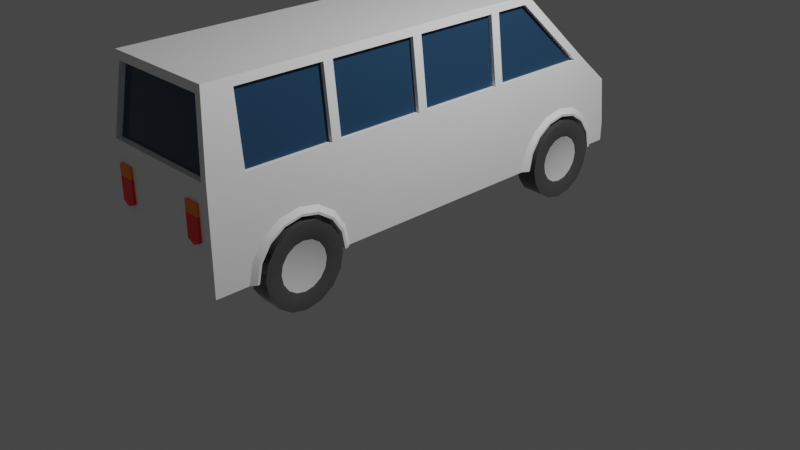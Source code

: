 # Source: coach.blend  (saved by Blender 2.92.15; exported with 4.5.12 LTS)
import bpy
from mathutils import Matrix  # noqa: F401  (used for matrix-valued properties, if any)

bpy.ops.wm.read_factory_settings(use_empty=True)
scene = bpy.context.scene
scene.name = 'Scene'

# ---- collections
col_collection = bpy.data.collections.new('Collection'); scene.collection.children.link(col_collection)

# ---- materials (node trees are filled in below, after node groups)
mat_body = bpy.data.materials.new('body')
mat_body.alpha_threshold = 0.0
mat_body.use_transparent_shadow = False
mat_body.diffuse_color = (0.8816, 0.6446, 0.0328, 1.0)
mat_body.roughness = 0.5
mat_body.line_color = (0.0, 0.0, 0.0, 1.0)
mat_windows = bpy.data.materials.new('windows')
mat_windows.alpha_threshold = 0.0
mat_windows.use_transparent_shadow = False
mat_windows.diffuse_color = (0.2794, 0.5638, 0.8, 1.0)
mat_windows.roughness = 0.5
mat_windows.line_color = (0.0, 0.0, 0.0, 1.0)
mat_lights = bpy.data.materials.new('lights')
mat_lights.alpha_threshold = 0.0
mat_lights.use_transparent_shadow = False
mat_lights.diffuse_color = (0.8, 0.7893, 0.6369, 1.0)
mat_lights.roughness = 0.5
mat_lights.line_color = (0.0, 0.0, 0.0, 1.0)
mat_metal = bpy.data.materials.new('metal')
mat_metal.alpha_threshold = 0.0
mat_metal.use_transparent_shadow = False
mat_metal.diffuse_color = (0.448, 0.448, 0.448, 1.0)
mat_metal.roughness = 0.5
mat_metal.line_color = (0.0, 0.0, 0.0, 1.0)
mat_tires = bpy.data.materials.new('tires')
mat_tires.alpha_threshold = 0.0
mat_tires.use_transparent_shadow = False
mat_tires.diffuse_color = (0.02539, 0.02539, 0.02539, 1.0)
mat_tires.roughness = 0.5
mat_tires.line_color = (0.0, 0.0, 0.0, 1.0)
mat_lights_red = bpy.data.materials.new('lights.red')
mat_lights_red.alpha_threshold = 0.0
mat_lights_red.use_transparent_shadow = False
mat_lights_red.diffuse_color = (1.0, 0.007145, 0.01083, 1.0)
mat_lights_red.roughness = 0.5
mat_lights_red.line_color = (0.0, 0.0, 0.0, 1.0)
mat_carmaterial_orange = bpy.data.materials.new('carmaterial_orange')
mat_carmaterial_orange.alpha_threshold = 0.0
mat_carmaterial_orange.use_transparent_shadow = False
mat_carmaterial_orange.diffuse_color = (0.7913, 0.2086, 0.016, 1.0)
mat_carmaterial_orange.roughness = 0.5
mat_carmaterial_orange.line_color = (0.0, 0.0, 0.0, 1.0)
mat_lights_orange = bpy.data.materials.new('lights.orange')
mat_lights_orange.alpha_threshold = 0.0
mat_lights_orange.use_transparent_shadow = False
mat_lights_orange.diffuse_color = (1.0, 0.3094, 0.009105, 1.0)
mat_lights_orange.roughness = 0.5
mat_lights_orange.line_color = (0.0, 0.0, 0.0, 1.0)

# ---- material node trees
mat_body.use_nodes = True; mat_body.node_tree.nodes.clear()
_N = mat_body.node_tree.nodes; _L = mat_body.node_tree.links
n0 = _N.new('ShaderNodeOutputMaterial'); n0.name = 'Material Output'; n0.location = (300, 300)
n1 = _N.new('ShaderNodeBsdfPrincipled'); n1.name = 'Principled BSDF'; n1.location = (10, 300)
n1.distribution = 'GGX'
n1.subsurface_method = 'BURLEY'
n1.inputs[0].default_value = (1.0, 1.0, 1.0, 1.0)
n1.inputs[2].default_value = 0.0
n1.inputs[3].default_value = 1.45
n1.inputs[27].default_value = (0.0, 0.0, 0.0, 1.0)
n1.inputs[28].default_value = 1.0
_L.new(n1.outputs[0], n0.inputs[0])
n0.is_active_output = True
mat_windows.use_nodes = True; mat_windows.node_tree.nodes.clear()
_N = mat_windows.node_tree.nodes; _L = mat_windows.node_tree.links
n0 = _N.new('ShaderNodeOutputMaterial'); n0.name = 'Material Output'; n0.location = (300, 300)
n1 = _N.new('ShaderNodeBsdfPrincipled'); n1.name = 'Principled BSDF'; n1.location = (10, 300)
n1.distribution = 'GGX'
n1.subsurface_method = 'BURLEY'
n1.inputs[0].default_value = (0.01961, 0.05882, 0.1176, 1.0)
n1.inputs[2].default_value = 0.0
n1.inputs[3].default_value = 1.45
n1.inputs[27].default_value = (0.0, 0.0, 0.0, 1.0)
n1.inputs[28].default_value = 1.0
_L.new(n1.outputs[0], n0.inputs[0])
n0.is_active_output = True
mat_lights.use_nodes = True; mat_lights.node_tree.nodes.clear()
_N = mat_lights.node_tree.nodes; _L = mat_lights.node_tree.links
n0 = _N.new('ShaderNodeOutputMaterial'); n0.name = 'Material Output'; n0.location = (300, 300)
n1 = _N.new('ShaderNodeBsdfPrincipled'); n1.name = 'Principled BSDF'; n1.location = (10, 300)
n1.distribution = 'GGX'
n1.subsurface_method = 'BURLEY'
n1.inputs[0].default_value = (1.0, 1.0, 0.9, 1.0)
n1.inputs[2].default_value = 0.0
n1.inputs[3].default_value = 1.45
n1.inputs[27].default_value = (0.0, 0.0, 0.0, 1.0)
n1.inputs[28].default_value = 1.0
_L.new(n1.outputs[0], n0.inputs[0])
n0.is_active_output = True
mat_metal.use_nodes = True; mat_metal.node_tree.nodes.clear()
_N = mat_metal.node_tree.nodes; _L = mat_metal.node_tree.links
n0 = _N.new('ShaderNodeOutputMaterial'); n0.name = 'Material Output'; n0.location = (300, 300)
n1 = _N.new('ShaderNodeBsdfPrincipled'); n1.name = 'Principled BSDF'; n1.location = (10, 300)
n1.distribution = 'GGX'
n1.subsurface_method = 'BURLEY'
n1.inputs[0].default_value = (0.7529, 0.7529, 0.7529, 1.0)
n1.inputs[2].default_value = 0.0
n1.inputs[3].default_value = 1.45
n1.inputs[27].default_value = (0.0, 0.0, 0.0, 1.0)
n1.inputs[28].default_value = 1.0
_L.new(n1.outputs[0], n0.inputs[0])
n0.is_active_output = True
mat_tires.use_nodes = True; mat_tires.node_tree.nodes.clear()
_N = mat_tires.node_tree.nodes; _L = mat_tires.node_tree.links
n0 = _N.new('ShaderNodeOutputMaterial'); n0.name = 'Material Output'; n0.location = (300, 300)
n1 = _N.new('ShaderNodeBsdfPrincipled'); n1.name = 'Principled BSDF'; n1.location = (10, 300)
n1.distribution = 'GGX'
n1.subsurface_method = 'BURLEY'
n1.inputs[0].default_value = (0.07843, 0.07843, 0.07843, 1.0)
n1.inputs[2].default_value = 0.0
n1.inputs[3].default_value = 1.45
n1.inputs[27].default_value = (0.0, 0.0, 0.0, 1.0)
n1.inputs[28].default_value = 1.0
_L.new(n1.outputs[0], n0.inputs[0])
n0.is_active_output = True
mat_lights_red.use_nodes = True; mat_lights_red.node_tree.nodes.clear()
_N = mat_lights_red.node_tree.nodes; _L = mat_lights_red.node_tree.links
n0 = _N.new('ShaderNodeOutputMaterial'); n0.name = 'Material Output'; n0.location = (300, 300)
n1 = _N.new('ShaderNodeBsdfPrincipled'); n1.name = 'Principled BSDF'; n1.location = (10, 300)
n1.distribution = 'GGX'
n1.subsurface_method = 'BURLEY'
n1.inputs[0].default_value = (1.0, 0.007, 0.011, 1.0)
n1.inputs[2].default_value = 0.0
n1.inputs[3].default_value = 1.45
n1.inputs[27].default_value = (0.0, 0.0, 0.0, 1.0)
n1.inputs[28].default_value = 1.0
_L.new(n1.outputs[0], n0.inputs[0])
n0.is_active_output = True
mat_carmaterial_orange.use_nodes = True; mat_carmaterial_orange.node_tree.nodes.clear()
_N = mat_carmaterial_orange.node_tree.nodes; _L = mat_carmaterial_orange.node_tree.links
n0 = _N.new('ShaderNodeOutputMaterial'); n0.name = 'Material Output'; n0.location = (300, 300)
n1 = _N.new('ShaderNodeBsdfPrincipled'); n1.name = 'Principled BSDF'; n1.location = (10, 300)
n1.distribution = 'GGX'
n1.subsurface_method = 'BURLEY'
n1.inputs[0].default_value = (1.0, 0.249, 0.0, 1.0)
n1.inputs[2].default_value = 0.0
n1.inputs[3].default_value = 1.45
n1.inputs[27].default_value = (0.0, 0.0, 0.0, 1.0)
n1.inputs[28].default_value = 1.0
_L.new(n1.outputs[0], n0.inputs[0])
n0.is_active_output = True
mat_lights_orange.use_nodes = True; mat_lights_orange.node_tree.nodes.clear()
_N = mat_lights_orange.node_tree.nodes; _L = mat_lights_orange.node_tree.links
n0 = _N.new('ShaderNodeOutputMaterial'); n0.name = 'Material Output'; n0.location = (300, 300)
n1 = _N.new('ShaderNodeBsdfPrincipled'); n1.name = 'Principled BSDF'; n1.location = (10, 300)
n1.distribution = 'GGX'
n1.subsurface_method = 'BURLEY'
n1.inputs[0].default_value = (1.0, 0.263, 0.0, 1.0)
n1.inputs[2].default_value = 0.0
n1.inputs[3].default_value = 1.45
n1.inputs[27].default_value = (0.0, 0.0, 0.0, 1.0)
n1.inputs[28].default_value = 1.0
_L.new(n1.outputs[0], n0.inputs[0])
n0.is_active_output = True

# ---- world
world_world = bpy.data.worlds.new('World'); scene.world = world_world
world_world.use_nodes = True; world_world.node_tree.nodes.clear()
_N = world_world.node_tree.nodes; _L = world_world.node_tree.links
n0 = _N.new('ShaderNodeOutputWorld'); n0.name = 'World Output'; n0.location = (300, 300)
n1 = _N.new('ShaderNodeBackground'); n1.name = 'Background'; n1.location = (10, 300)
n1.inputs[0].default_value = (0.05088, 0.05088, 0.05088, 1.0)
_L.new(n1.outputs[0], n0.inputs[0])
n0.is_active_output = True
world_world.color = (0.05088, 0.05088, 0.05088)
world_world.use_sun_shadow = False
world_world.sun_shadow_jitter_overblur = 0.0

# ---- cameras
cam_camera = bpy.data.cameras.new('Camera')
cam_camera.clip_end = 100.0
cam_camera.ortho_scale = 7.314

# ---- lights
light_light = bpy.data.lights.new('Light', 'POINT')
light_light.transmission_factor = 0.0
light_light.energy = 1000.0
light_light.shadow_soft_size = 0.1
light_light.shadow_maximum_resolution = 0.006
light_light.use_absolute_resolution = True

# ---- meshes
me_cube_001 = bpy.data.meshes.new('Cube.001')
me_cube_001.from_pydata([(-0.9713, 3.61, 1.613), (-0.9713, 3.626, 1.613), (-0.9425, 3.61, 1.596), (-0.9425, 3.628, 1.596), (-0.9306, 3.61, 1.553), (-0.9306, 3.633, 1.553), (-0.9425, 3.61, 1.511), (-0.9425, 3.639, 1.511), (-0.9713, 3.61, 1.493), (-0.9713, 3.641, 1.493), (-1.0, 3.61, 1.511), (-1.0, 3.639, 1.511), (-1.012, 3.61, 1.553), (-1.012, 3.633, 1.553), (-1.0, 3.61, 1.596), (-1.0, 3.628, 1.596), (-0.7929, -2.341, 1.191), (-0.7929, -2.581, 1.351), (-1.109, -4.26, 2.278), (-0.957, -0.5655, 3.5), (-0.957, 1.765, 3.5), (-0.7929, -2.864, 1.408), (-0.7929, -3.147, 1.351), (-1.109, 3.596, 1.783), (-1.109, -0.6522, 2.278), (-1.109, 3.019, 2.278), (-0.957, -4.138, 3.5), (-1.109, 3.693, 1.0), (-1.109, -2.064, 0.9983), (-1.2, 1.862, 0.6667), (-1.2, 1.913, 0.9218), (-1.2, 2.057, 1.138), (-1.2, 2.273, 1.283), (-1.2, 2.528, 1.333), (-1.2, 2.783, 1.283), (-1.2, 2.999, 1.138), (-1.2, 3.143, 0.9218), (-1.2, 3.194, 0.6667), (-1.2, 3.143, 0.4115), (-1.2, 2.999, 0.1953), (-1.2, 2.783, 0.05075), (-1.2, 2.528, 1.227e-07), (-1.2, 2.273, 0.05075), (-1.2, 2.057, 0.1953), (-1.2, 1.913, 0.4115), (-1.2, -2.431, 0.6667), (-1.2, -3.479, 0.4115), (-1.2, -3.335, 0.1953), (-1.2, -3.119, 0.05075), (-1.2, -2.864, 1.227e-07), (-1.2, -2.609, 0.05075), (-1.2, -2.393, 0.1953), (-1.2, -2.249, 0.4115), (-1.2, -2.198, 0.6667), (-1.2, -2.249, 0.9218), (-1.2, -2.393, 1.138), (-1.2, -2.609, 1.283), (-1.2, -2.864, 1.333), (-1.2, -3.119, 1.283), (-1.2, -3.335, 1.138), (-1.2, -3.479, 0.9218), (-1.2, 2.961, 0.6667), (-1.2, 2.928, 0.8325), (-1.2, 2.834, 0.9731), (-1.2, 2.693, 1.067), (-1.2, 2.528, 1.1), (-1.2, 2.362, 1.067), (-1.2, 2.222, 0.9731), (-1.2, 2.128, 0.8325), (-1.2, 2.095, 0.6667), (-0.7929, -3.387, 1.191), (-1.109, 1.663, 0.6667), (-0.7929, -3.547, 0.9502), (-1.109, -1.999, 0.6667), (-1.109, -4.258, 0.6667), (-1.109, 3.693, 0.6667), (-0.7929, -3.604, 0.6667), (-1.165, -3.604, 0.6667), (-1.109, 1.728, 0.9983), (-1.109, 1.916, 1.279), (-1.109, -2.252, 1.279), (-1.109, -3.729, 0.6667), (-1.109, -3.663, 0.9983), (-1.109, -3.476, 1.279), (-1.109, -3.195, 1.467), (-1.109, -2.864, 1.533), (-1.109, -2.533, 1.467), (-1.165, -3.547, 0.9502), (-1.165, -3.387, 1.191), (-1.165, -3.147, 1.351), (-1.165, -2.864, 1.408), (-1.168, -2.085, 0.6667), (-1.168, -2.144, 0.9652), (-1.168, -2.313, 1.218), (-1.168, -2.566, 1.387), (-1.168, -2.864, 1.447), (-1.168, -3.162, 1.387), (-1.168, -3.415, 1.218), (-1.168, -3.583, 0.9652), (-1.168, -3.643, 0.6667), (-1.165, -2.581, 1.351), (-1.165, -2.341, 1.191), (-1.165, -2.18, 0.9502), (-1.165, -2.124, 0.6667), (-0.8377, 2.057, 0.1953), (-1.2, 2.128, 0.5008), (-1.2, 2.222, 0.3603), (-1.2, 2.362, 0.2663), (-1.2, 2.528, 0.2333), (-1.2, 2.693, 0.2663), (-1.2, 2.834, 0.3603), (-1.2, 2.928, 0.5008), (-0.7929, -2.18, 0.9502), (-0.7929, -2.124, 0.6667), (-0.7925, -2.864, 0.6667), (-1.165, 1.788, 0.6667), (-0.7929, 1.788, 0.6667), (-0.7929, 1.844, 0.9502), (-0.7929, 2.005, 1.191), (-0.7929, 2.245, 1.351), (-0.7929, 2.528, 1.408), (-0.7929, 2.811, 1.351), (-0.7929, 3.051, 1.191), (-1.109, 2.197, 1.467), (-1.109, 2.528, 1.533), (-1.109, 2.859, 1.467), (-1.109, 3.14, 1.279), (-1.109, 3.327, 0.9983), (-1.109, 3.393, 0.6667), (-1.165, 1.844, 0.9502), (-1.165, 2.005, 1.191), (-1.165, 2.245, 1.351), (-1.165, 2.528, 1.408), (-1.168, 3.307, 0.6667), (-1.168, 3.247, 0.9652), (-1.168, 3.079, 1.218), (-1.168, 2.826, 1.387), (-1.168, 2.528, 1.447), (-1.168, 2.23, 1.387), (-1.168, 1.977, 1.218), (-1.168, 1.808, 0.9652), (-1.168, 1.749, 0.6667), (-1.165, 2.811, 1.351), (-1.165, 3.051, 1.191), (-1.165, 3.211, 0.9502), (-1.165, 3.268, 0.6667), (-0.7929, 3.211, 0.9502), (-0.7929, 3.268, 0.6667), (-0.7925, 2.528, 0.6667), (-0.8377, 2.273, 0.05075), (-0.8377, 2.528, 1.306e-07), (-0.8377, 2.783, 0.05075), (-0.8377, 2.999, 0.1953), (-0.8377, 3.143, 0.4115), (-0.8377, 3.194, 0.6667), (-0.8377, 3.143, 0.9218), (-0.8377, 2.999, 1.138), (-0.8377, 2.783, 1.283), (-0.8377, 2.528, 1.333), (-0.8377, 2.273, 1.283), (-0.8377, 2.057, 1.138), (-0.8377, 1.913, 0.9218), (-0.8377, 1.862, 0.6667), (-0.8377, 1.913, 0.4115), (-0.8377, 2.961, 0.6667), (-0.8377, 2.928, 0.8325), (-0.8377, 2.834, 0.9731), (-0.8377, 2.693, 1.067), (-0.8377, 2.528, 1.1), (-0.8377, 2.362, 1.067), (-0.8377, 2.222, 0.9731), (-0.8377, 2.128, 0.8325), (-0.8377, 2.095, 0.6667), (-1.2, -3.53, 0.6667), (-0.8377, 2.128, 0.5008), (-0.8377, 2.222, 0.3603), (-0.8377, 2.362, 0.2663), (-0.8377, 2.528, 0.2333), (-0.8377, 2.693, 0.2663), (-0.8377, 2.834, 0.3603), (-0.8377, 2.928, 0.5008), (-1.2, -2.464, 0.8325), (-1.2, -2.558, 0.9731), (-1.2, -2.698, 1.067), (-1.2, -2.864, 1.1), (-1.2, -3.029, 1.067), (-1.2, -3.17, 0.9731), (-1.2, -3.264, 0.8325), (-1.2, -3.297, 0.6667), (-0.8377, -3.335, 0.1953), (-1.2, -3.264, 0.5008), (-1.2, -3.17, 0.3603), (-1.2, -3.029, 0.2663), (-1.2, -2.864, 0.2333), (-1.2, -2.698, 0.2663), (-1.2, -2.558, 0.3603), (-1.2, -2.464, 0.5008), (-0.8377, -3.119, 0.05075), (-0.8377, -2.864, 1.306e-07), (-0.8377, -2.609, 0.05075), (-0.8377, -2.393, 0.1953), (-0.8377, -2.249, 0.4115), (-0.8377, -2.198, 0.6667), (-0.8377, -2.249, 0.9218), (-0.8377, -2.393, 1.138), (-0.8377, -2.609, 1.283), (-0.8377, -2.864, 1.333), (-0.8377, -3.119, 1.283), (-0.8377, -3.335, 1.138), (-0.8377, -3.479, 0.9218), (-0.8377, -3.53, 0.6667), (-0.8377, -3.479, 0.4115), (-0.8377, -2.431, 0.6667), (-0.8377, -2.464, 0.8325), (-0.8377, -2.558, 0.9731), (-0.8377, -2.698, 1.067), (-0.8377, -2.864, 1.1), (-0.8377, -3.029, 1.067), (-0.8377, -3.17, 0.9731), (-0.8377, -3.264, 0.8325), (-0.8377, -3.297, 0.6667), (-0.8377, -3.264, 0.5008), (-0.8377, -3.17, 0.3603), (-0.8377, -3.029, 0.2663), (-0.8377, -2.864, 0.2333), (-0.8377, -2.698, 0.2663), (-0.8377, -2.558, 0.3603), (-0.8377, -2.464, 0.5008), (-1.177, -2.474, 0.6667), (-1.177, 2.917, 0.6667), (-1.177, 2.888, 0.8159), (-1.177, 2.803, 0.9424), (-1.177, 2.677, 1.027), (-1.177, 2.528, 1.057), (-1.177, 2.379, 1.027), (-1.177, 2.253, 0.9424), (-1.177, 2.168, 0.8159), (-1.177, 2.138, 0.6667), (-1.177, 2.528, 0.6667), (-1.177, 2.168, 0.5174), (-1.177, 2.253, 0.3909), (-1.177, 2.379, 0.3064), (-1.177, 2.528, 0.2767), (-1.177, 2.677, 0.3064), (-1.177, 2.803, 0.3909), (-1.177, 2.888, 0.5174), (-1.177, -2.504, 0.8159), (-1.177, -2.589, 0.9424), (-1.177, -2.715, 1.027), (-1.177, -2.864, 1.057), (-1.177, -3.013, 1.027), (-1.177, -3.139, 0.9424), (-1.177, -3.224, 0.8159), (-1.177, -3.253, 0.6667), (-1.177, -2.864, 0.6667), (-1.177, -3.224, 0.5174), (-1.177, -3.139, 0.3909), (-1.177, -3.013, 0.3064), (-1.177, -2.864, 0.2767), (-1.177, -2.715, 0.3064), (-1.177, -2.589, 0.3909), (-1.177, -2.504, 0.5174), (-0.7721, 3.597, 1.613), (-0.7721, 3.65, 1.613), (-0.8681, 3.597, 1.555), (-0.8681, 3.657, 1.554), (-0.9079, 3.597, 1.413), (-0.9079, 3.674, 1.413), (-0.8681, 3.597, 1.272), (-0.8681, 3.691, 1.272), (-0.7721, 3.597, 1.213), (-0.7721, 3.698, 1.213), (-0.676, 3.597, 1.272), (-0.676, 3.691, 1.272), (-0.6362, 3.597, 1.413), (-0.6362, 3.674, 1.413), (-0.676, 3.597, 1.555), (-0.676, 3.657, 1.554), (-0.5321, 3.606, 1.613), (-0.5321, 3.656, 1.213), (-0.5321, 3.65, 1.613), (-0.5321, 3.699, 1.213), (-0.9985, -4.26, 2.278), (-0.9985, 3.019, 2.278), (-0.9736, -0.6522, 3.367), (-0.8626, -4.151, 3.367), (-0.8626, 1.902, 3.367), (-1.109, 2.825, 2.278), (-0.9736, 1.691, 3.367), (-1.109, -0.4954, 2.278), (-0.9736, -0.4954, 3.367), (-1.109, -2.099, 2.278), (-1.042, -0.6522, 2.278), (-0.9057, -0.6522, 3.367), (-1.042, 2.825, 2.278), (-0.9057, 1.691, 3.367), (-1.042, -0.4954, 2.278), (-0.9057, -0.4954, 3.367), (-0.9985, 2.923, 2.278), (-0.8679, 1.849, 3.325), (-0.9985, -4.161, 2.278), (-0.8626, -4.052, 3.366), (-0.9019, -4.245, 1.414), (-0.9017, -4.301, 1.414), (-0.7751, -4.245, 1.355), (-0.7749, -4.301, 1.355), (-0.6483, -4.245, 1.414), (-0.6481, -4.301, 1.414), (-0.6483, -4.245, 1.963), (-0.6481, -4.301, 1.963), (-0.7751, -4.245, 1.963), (-0.7749, -4.301, 1.963), (-0.9019, -4.245, 1.963), (-0.9017, -4.301, 1.963), (-0.9736, -2.256, 3.367), (-1.109, -3.674, 2.278), (-0.9736, -3.674, 3.367), (-1.109, -2.256, 2.278), (-0.957, -2.169, 3.5), (-1.043, -3.674, 2.278), (-0.907, -3.674, 3.367), (-0.9019, -4.245, 1.786), (-0.9017, -4.301, 1.785), (-0.6483, -4.245, 1.786), (-0.6481, -4.301, 1.785), (-0.7749, -4.301, 1.785), (-0.9057, -2.099, 3.367), (-1.042, -2.099, 2.278), (-0.9057, -2.256, 3.367), (-1.042, -2.256, 2.278), (-0.9736, -2.099, 3.367), (-0.957, 1.031, 3.5), (-1.109, 0.944, 2.278), (-0.9736, 0.944, 3.367), (-1.109, 1.101, 2.278), (-0.9736, 1.101, 3.367), (-1.042, 0.944, 2.278), (-0.9057, 0.944, 3.367), (-1.042, 1.101, 2.278), (-0.9057, 1.101, 3.367), (0.9713, 3.61, 1.613), (0.9713, 3.626, 1.613), (0.9425, 3.61, 1.596), (0.9425, 3.628, 1.596), (0.9306, 3.61, 1.553), (0.9306, 3.633, 1.553), (0.9425, 3.61, 1.511), (0.9425, 3.639, 1.511), (0.9713, 3.61, 1.493), (0.9713, 3.641, 1.493), (1.0, 3.61, 1.511), (1.0, 3.639, 1.511), (1.012, 3.61, 1.553), (1.012, 3.633, 1.553), (1.0, 3.61, 1.596), (1.0, 3.628, 1.596), (0.7929, -2.341, 1.191), (0.7929, -2.581, 1.351), (1.109, -4.26, 2.278), (0.957, -0.5655, 3.5), (0.957, 1.765, 3.5), (0.7929, -2.864, 1.408), (0.7929, -3.147, 1.351), (1.109, 3.596, 1.783), (1.109, -0.6522, 2.278), (1.109, 3.019, 2.278), (0.957, -4.138, 3.5), (1.109, 3.693, 1.0), (1.109, -2.064, 0.9983), (1.2, 1.862, 0.6667), (1.2, 1.913, 0.9218), (1.2, 2.057, 1.138), (1.2, 2.273, 1.283), (1.2, 2.528, 1.333), (1.2, 2.783, 1.283), (1.2, 2.999, 1.138), (1.2, 3.143, 0.9218), (1.2, 3.194, 0.6667), (1.2, 3.143, 0.4115), (1.2, 2.999, 0.1953), (1.2, 2.783, 0.05075), (1.2, 2.528, 1.227e-07), (1.2, 2.273, 0.05075), (1.2, 2.057, 0.1953), (1.2, 1.913, 0.4115), (1.2, -2.431, 0.6667), (1.2, -3.479, 0.4115), (1.2, -3.335, 0.1953), (1.2, -3.119, 0.05075), (1.2, -2.864, 1.227e-07), (1.2, -2.609, 0.05075), (1.2, -2.393, 0.1953), (1.2, -2.249, 0.4115), (1.2, -2.198, 0.6667), (1.2, -2.249, 0.9218), (1.2, -2.393, 1.138), (1.2, -2.609, 1.283), (1.2, -2.864, 1.333), (1.2, -3.119, 1.283), (1.2, -3.335, 1.138), (1.2, -3.479, 0.9218), (1.2, 2.961, 0.6667), (1.2, 2.928, 0.8325), (1.2, 2.834, 0.9731), (1.2, 2.693, 1.067), (1.2, 2.528, 1.1), (1.2, 2.362, 1.067), (1.2, 2.222, 0.9731), (1.2, 2.128, 0.8325), (1.2, 2.095, 0.6667), (0.7929, -3.387, 1.191), (1.109, 1.663, 0.6667), (0.7929, -3.547, 0.9502), (1.109, -1.999, 0.6667), (1.109, -4.258, 0.6667), (1.109, 3.693, 0.6667), (0.7929, -3.604, 0.6667), (1.165, -3.604, 0.6667), (1.109, 1.728, 0.9983), (1.109, 1.916, 1.279), (1.109, -2.252, 1.279), (1.109, -3.729, 0.6667), (1.109, -3.663, 0.9983), (1.109, -3.476, 1.279), (1.109, -3.195, 1.467), (1.109, -2.864, 1.533), (1.109, -2.533, 1.467), (1.165, -3.547, 0.9502), (1.165, -3.387, 1.191), (1.165, -3.147, 1.351), (1.165, -2.864, 1.408), (1.168, -2.085, 0.6667), (1.168, -2.144, 0.9652), (1.168, -2.313, 1.218), (1.168, -2.566, 1.387), (1.168, -2.864, 1.447), (1.168, -3.162, 1.387), (1.168, -3.415, 1.218), (1.168, -3.583, 0.9652), (1.168, -3.643, 0.6667), (1.165, -2.581, 1.351), (1.165, -2.341, 1.191), (1.165, -2.18, 0.9502), (1.165, -2.124, 0.6667), (0.8377, 2.057, 0.1953), (1.2, 2.128, 0.5008), (1.2, 2.222, 0.3603), (1.2, 2.362, 0.2663), (1.2, 2.528, 0.2333), (1.2, 2.693, 0.2663), (1.2, 2.834, 0.3603), (1.2, 2.928, 0.5008), (0.7929, -2.18, 0.9502), (0.7929, -2.124, 0.6667), (0.7925, -2.864, 0.6667), (1.165, 1.788, 0.6667), (0.7929, 1.788, 0.6667), (0.7929, 1.844, 0.9502), (0.7929, 2.005, 1.191), (0.7929, 2.245, 1.351), (0.7929, 2.528, 1.408), (0.7929, 2.811, 1.351), (0.7929, 3.051, 1.191), (1.109, 2.197, 1.467), (1.109, 2.528, 1.533), (1.109, 2.859, 1.467), (1.109, 3.14, 1.279), (1.109, 3.327, 0.9983), (1.109, 3.393, 0.6667), (1.165, 1.844, 0.9502), (1.165, 2.005, 1.191), (1.165, 2.245, 1.351), (1.165, 2.528, 1.408), (1.168, 3.307, 0.6667), (1.168, 3.247, 0.9652), (1.168, 3.079, 1.218), (1.168, 2.826, 1.387), (1.168, 2.528, 1.447), (1.168, 2.23, 1.387), (1.168, 1.977, 1.218), (1.168, 1.808, 0.9652), (1.168, 1.749, 0.6667), (1.165, 2.811, 1.351), (1.165, 3.051, 1.191), (1.165, 3.211, 0.9502), (1.165, 3.268, 0.6667), (0.7929, 3.211, 0.9502), (0.7929, 3.268, 0.6667), (0.7925, 2.528, 0.6667), (0.8377, 2.273, 0.05075), (0.8377, 2.528, 1.306e-07), (0.8377, 2.783, 0.05075), (0.8377, 2.999, 0.1953), (0.8377, 3.143, 0.4115), (0.8377, 3.194, 0.6667), (0.8377, 3.143, 0.9218), (0.8377, 2.999, 1.138), (0.8377, 2.783, 1.283), (0.8377, 2.528, 1.333), (0.8377, 2.273, 1.283), (0.8377, 2.057, 1.138), (0.8377, 1.913, 0.9218), (0.8377, 1.862, 0.6667), (0.8377, 1.913, 0.4115), (0.8377, 2.961, 0.6667), (0.8377, 2.928, 0.8325), (0.8377, 2.834, 0.9731), (0.8377, 2.693, 1.067), (0.8377, 2.528, 1.1), (0.8377, 2.362, 1.067), (0.8377, 2.222, 0.9731), (0.8377, 2.128, 0.8325), (0.8377, 2.095, 0.6667), (1.2, -3.53, 0.6667), (0.8377, 2.128, 0.5008), (0.8377, 2.222, 0.3603), (0.8377, 2.362, 0.2663), (0.8377, 2.528, 0.2333), (0.8377, 2.693, 0.2663), (0.8377, 2.834, 0.3603), (0.8377, 2.928, 0.5008), (1.2, -2.464, 0.8325), (1.2, -2.558, 0.9731), (1.2, -2.698, 1.067), (1.2, -2.864, 1.1), (1.2, -3.029, 1.067), (1.2, -3.17, 0.9731), (1.2, -3.264, 0.8325), (1.2, -3.297, 0.6667), (0.8377, -3.335, 0.1953), (1.2, -3.264, 0.5008), (1.2, -3.17, 0.3603), (1.2, -3.029, 0.2663), (1.2, -2.864, 0.2333), (1.2, -2.698, 0.2663), (1.2, -2.558, 0.3603), (1.2, -2.464, 0.5008), (0.8377, -3.119, 0.05075), (0.8377, -2.864, 1.306e-07), (0.8377, -2.609, 0.05075), (0.8377, -2.393, 0.1953), (0.8377, -2.249, 0.4115), (0.8377, -2.198, 0.6667), (0.8377, -2.249, 0.9218), (0.8377, -2.393, 1.138), (0.8377, -2.609, 1.283), (0.8377, -2.864, 1.333), (0.8377, -3.119, 1.283), (0.8377, -3.335, 1.138), (0.8377, -3.479, 0.9218), (0.8377, -3.53, 0.6667), (0.8377, -3.479, 0.4115), (0.8377, -2.431, 0.6667), (0.8377, -2.464, 0.8325), (0.8377, -2.558, 0.9731), (0.8377, -2.698, 1.067), (0.8377, -2.864, 1.1), (0.8377, -3.029, 1.067), (0.8377, -3.17, 0.9731), (0.8377, -3.264, 0.8325), (0.8377, -3.297, 0.6667), (0.8377, -3.264, 0.5008), (0.8377, -3.17, 0.3603), (0.8377, -3.029, 0.2663), (0.8377, -2.864, 0.2333), (0.8377, -2.698, 0.2663), (0.8377, -2.558, 0.3603), (0.8377, -2.464, 0.5008), (1.177, -2.474, 0.6667), (1.177, 2.917, 0.6667), (1.177, 2.888, 0.8159), (1.177, 2.803, 0.9424), (1.177, 2.677, 1.027), (1.177, 2.528, 1.057), (1.177, 2.379, 1.027), (1.177, 2.253, 0.9424), (1.177, 2.168, 0.8159), (1.177, 2.138, 0.6667), (1.177, 2.528, 0.6667), (1.177, 2.168, 0.5174), (1.177, 2.253, 0.3909), (1.177, 2.379, 0.3064), (1.177, 2.528, 0.2767), (1.177, 2.677, 0.3064), (1.177, 2.803, 0.3909), (1.177, 2.888, 0.5174), (1.177, -2.504, 0.8159), (1.177, -2.589, 0.9424), (1.177, -2.715, 1.027), (1.177, -2.864, 1.057), (1.177, -3.013, 1.027), (1.177, -3.139, 0.9424), (1.177, -3.224, 0.8159), (1.177, -3.253, 0.6667), (1.177, -2.864, 0.6667), (1.177, -3.224, 0.5174), (1.177, -3.139, 0.3909), (1.177, -3.013, 0.3064), (1.177, -2.864, 0.2767), (1.177, -2.715, 0.3064), (1.177, -2.589, 0.3909), (1.177, -2.504, 0.5174), (0.7721, 3.597, 1.613), (0.7721, 3.65, 1.613), (0.8681, 3.597, 1.555), (0.8681, 3.657, 1.554), (0.9079, 3.597, 1.413), (0.9079, 3.674, 1.413), (0.8681, 3.597, 1.272), (0.8681, 3.691, 1.272), (0.7721, 3.597, 1.213), (0.7721, 3.698, 1.213), (0.676, 3.597, 1.272), (0.676, 3.691, 1.272), (0.6362, 3.597, 1.413), (0.6362, 3.674, 1.413), (0.676, 3.597, 1.555), (0.676, 3.657, 1.554), (0.5321, 3.606, 1.613), (0.5321, 3.656, 1.213), (0.5321, 3.65, 1.613), (0.5321, 3.699, 1.213), (0.9985, -4.26, 2.278), (0.9985, 3.019, 2.278), (0.9736, -0.6522, 3.367), (0.8626, -4.151, 3.367), (0.8626, 1.902, 3.367), (1.109, 2.825, 2.278), (0.9736, 1.691, 3.367), (1.109, -0.4954, 2.278), (0.9736, -0.4954, 3.367), (1.109, -2.099, 2.278), (1.042, -0.6522, 2.278), (0.9057, -0.6522, 3.367), (1.042, 2.825, 2.278), (0.9057, 1.691, 3.367), (1.042, -0.4954, 2.278), (0.9057, -0.4954, 3.367), (0.9985, 2.923, 2.278), (0.8679, 1.849, 3.325), (0.9985, -4.161, 2.278), (0.8626, -4.052, 3.366), (0.9019, -4.245, 1.414), (0.9017, -4.301, 1.414), (0.7751, -4.245, 1.355), (0.7749, -4.301, 1.355), (0.6483, -4.245, 1.414), (0.6481, -4.301, 1.414), (0.6483, -4.245, 1.963), (0.6481, -4.301, 1.963), (0.7751, -4.245, 1.963), (0.7749, -4.301, 1.963), (0.9019, -4.245, 1.963), (0.9017, -4.301, 1.963), (0.9736, -2.256, 3.367), (1.109, -3.674, 2.278), (0.9736, -3.674, 3.367), (1.109, -2.256, 2.278), (0.957, -2.169, 3.5), (1.043, -3.674, 2.278), (0.907, -3.674, 3.367), (0.9019, -4.245, 1.786), (0.9017, -4.301, 1.785), (0.6483, -4.245, 1.786), (0.6481, -4.301, 1.785), (0.7749, -4.301, 1.785), (0.9057, -2.099, 3.367), (1.042, -2.099, 2.278), (0.9057, -2.256, 3.367), (1.042, -2.256, 2.278), (0.9736, -2.099, 3.367), (0.957, 1.031, 3.5), (1.109, 0.944, 2.278), (0.9736, 0.944, 3.367), (1.109, 1.101, 2.278), (0.9736, 1.101, 3.367), (1.042, 0.944, 2.278), (0.9057, 0.944, 3.367), (1.042, 1.101, 2.278), (0.9057, 1.101, 3.367), (-0.9425, 3.628, 1.596), (-0.9425, 3.628, 1.596), (-0.9713, 3.626, 1.613), (-0.9713, 3.626, 1.613), (-0.9713, 3.61, 1.613), (-0.9425, 3.61, 1.596), (-0.9306, 3.633, 1.553), (-0.9306, 3.633, 1.553), (-0.9306, 3.61, 1.553), (-0.9425, 3.639, 1.511), (-0.9425, 3.639, 1.511), (-0.9425, 3.61, 1.511), (-0.9713, 3.641, 1.493), (-0.9713, 3.641, 1.493), (-0.9713, 3.61, 1.493), (-1.0, 3.639, 1.511), (-1.0, 3.639, 1.511), (-1.0, 3.61, 1.511), (-1.012, 3.633, 1.553), (-1.012, 3.633, 1.553), (-1.012, 3.61, 1.553), (-1.0, 3.628, 1.596), (-1.0, 3.628, 1.596), (-1.0, 3.61, 1.596), (-0.7929, -2.864, 1.408), (-0.7929, -3.147, 1.351), (-1.2, 1.913, 0.9218), (-1.2, 1.862, 0.6667), (-1.2, 2.057, 1.138), (-1.2, 2.273, 1.283), (-1.2, 2.528, 1.333), (-1.2, 2.783, 1.283), (-1.2, 2.999, 1.138), (-1.2, 3.143, 0.9218), (-1.2, 3.194, 0.6667), (-1.2, 3.143, 0.4115), (-1.2, 2.999, 0.1953), (-1.2, 2.783, 0.05075), (-1.2, 2.528, 1.227e-07), (-1.2, 2.273, 0.05075), (-1.2, 2.057, 0.1953), (-1.2, 1.913, 0.4115), (-1.2, -3.53, 0.6667), (-1.2, -3.479, 0.4115), (-1.2, -3.335, 0.1953), (-1.2, -3.119, 0.05075), (-1.2, -2.864, 1.227e-07), (-1.2, -2.609, 0.05075), (-0.7929, -3.547, 0.9502), (-0.7929, -3.604, 0.6667), (-1.109, -1.999, 0.6667), (-1.109, -2.064, 0.9983), (-1.109, -4.258, 0.6667), (-1.109, -4.26, 2.278), (-0.7929, -2.124, 0.6667), (-0.7929, -2.18, 0.9502), (-1.109, 3.693, 0.6667), (-1.109, 3.693, 1.0), (-0.7929, -3.387, 1.191), (-1.109, 1.663, 0.6667), (-1.109, 1.728, 0.9983), (-1.109, 1.916, 1.279), (-1.109, -2.252, 1.279), (-0.9057, -2.256, 3.367), (-0.9057, -2.256, 3.367), (-0.907, -3.674, 3.367), (-0.907, -3.674, 3.367), (-1.109, -3.663, 0.9983), (-1.109, -3.729, 0.6667), (-1.109, -3.476, 1.279), (-1.109, -3.195, 1.467), (-1.109, -2.864, 1.533), (-1.165, -3.547, 0.9502), (-1.165, -3.604, 0.6667), (-1.165, -3.387, 1.191), (-1.165, -3.147, 1.351), (-1.165, -2.864, 1.408), (-1.168, -2.085, 0.6667), (-1.168, -2.144, 0.9652), (-1.168, -2.313, 1.218), (-0.7929, -2.341, 1.191), (-1.168, -2.864, 1.447), (-1.168, -3.162, 1.387), (-1.168, -3.415, 1.218), (-1.168, -3.583, 0.9652), (-1.168, -3.643, 0.6667), (-1.165, -2.18, 0.9502), (-1.165, -2.341, 1.191), (-1.165, -2.124, 0.6667), (-1.109, 2.528, 1.533), (-1.109, 2.197, 1.467), (-0.7929, 2.005, 1.191), (-0.7929, 1.844, 0.9502), (-0.7929, 3.268, 0.6667), (-0.7929, 3.211, 0.9502), (-0.7929, 1.788, 0.6667), (-0.7929, 2.528, 1.408), (-0.7929, 2.245, 1.351), (-0.7929, 2.811, 1.351), (-1.109, 2.859, 1.467), (-1.109, 3.14, 1.279), (-1.109, 3.327, 0.9983), (-1.109, 3.393, 0.6667), (-1.165, 1.844, 0.9502), (-1.165, 1.788, 0.6667), (-0.7929, 3.051, 1.191), (-1.165, 2.005, 1.191), (-1.165, 2.528, 1.408), (-1.165, 2.245, 1.351), (-1.168, 3.307, 0.6667), (-1.168, 3.247, 0.9652), (-1.168, 3.079, 1.218), (-1.168, 2.826, 1.387), (-1.168, 2.528, 1.447), (-1.168, 2.23, 1.387), (-1.168, 1.977, 1.218), (-1.168, 1.808, 0.9652), (-1.168, 1.749, 0.6667), (-1.165, 3.051, 1.191), (-1.165, 2.811, 1.351), (-1.165, 3.211, 0.9502), (-1.165, 3.268, 0.6667), (-0.8377, 1.862, 0.6667), (-0.8377, 1.913, 0.4115), (-0.8377, 2.057, 0.1953), (-0.8377, 2.273, 0.05075), (-0.8377, 2.528, 1.306e-07), (-0.8377, 2.783, 0.05075), (-0.8377, 2.999, 0.1953), (-0.8377, 3.143, 0.4115), (-0.8377, 3.194, 0.6667), (-0.8377, 3.143, 0.9218), (-0.8377, 2.999, 1.138), (-0.8377, 2.783, 1.283), (-0.8377, 2.528, 1.333), (-0.8377, 2.273, 1.283), (-0.8377, 2.057, 1.138), (-0.8377, 1.913, 0.9218), (-1.2, -2.393, 0.1953), (-1.2, -2.249, 0.4115), (-1.2, -2.198, 0.6667), (-1.2, -2.249, 0.9218), (-1.2, -2.393, 1.138), (-1.2, -2.609, 1.283), (-1.2, -2.864, 1.333), (-1.2, -3.119, 1.283), (-1.2, -3.335, 1.138), (-1.2, -3.479, 0.9218), (-0.8377, -3.53, 0.6667), (-0.8377, -3.479, 0.4115), (-0.8377, -3.335, 0.1953), (-0.8377, -3.119, 0.05075), (-0.8377, -2.864, 1.306e-07), (-0.8377, -2.609, 0.05075), (-0.8377, -2.393, 0.1953), (-0.8377, -2.249, 0.4115), (-0.8377, -2.198, 0.6667), (-0.8377, -2.249, 0.9218), (-0.8377, -2.393, 1.138), (-0.8377, -2.609, 1.283), (-0.8377, -2.864, 1.333), (-0.8377, -3.119, 1.283), (-0.8377, -3.335, 1.138), (-0.8377, -3.479, 0.9218), (-1.109, 3.596, 1.783), (-1.109, 3.596, 1.783), (-1.109, 3.019, 2.278), (-0.8681, 3.657, 1.554), (-0.8681, 3.657, 1.554), (-0.7721, 3.65, 1.613), (-0.7721, 3.65, 1.613), (-0.7721, 3.597, 1.613), (-0.8681, 3.597, 1.555), (-0.9079, 3.674, 1.413), (-0.9079, 3.674, 1.413), (-0.9079, 3.597, 1.413), (-0.8681, 3.691, 1.272), (-0.8681, 3.691, 1.272), (-0.8681, 3.597, 1.272), (-0.7721, 3.698, 1.213), (-0.7721, 3.698, 1.213), (-0.7721, 3.597, 1.213), (-0.676, 3.691, 1.272), (-0.676, 3.691, 1.272), (-0.676, 3.597, 1.272), (-0.6362, 3.674, 1.413), (-0.6362, 3.674, 1.413), (-0.6362, 3.597, 1.413), (-0.676, 3.657, 1.554), (-0.676, 3.657, 1.554), (-0.676, 3.597, 1.555), (-0.5321, 3.699, 1.213), (-0.5321, 3.699, 1.213), (-0.5321, 3.65, 1.613), (-0.5321, 3.65, 1.613), (-0.5321, 3.656, 1.213), (-0.5321, 3.606, 1.613), (-0.957, -4.138, 3.5), (-0.957, -4.138, 3.5), (-0.8626, 1.902, 3.367), (-0.8626, 1.902, 3.367), (-0.9985, 3.019, 2.278), (-0.9985, 3.019, 2.278), (-0.8626, -4.151, 3.367), (-0.8626, -4.151, 3.367), (-0.9985, -4.26, 2.278), (-0.9985, -4.26, 2.278), (-0.9736, 1.691, 3.367), (-0.9736, 1.691, 3.367), (-1.109, 2.825, 2.278), (-1.109, 2.825, 2.278), (-1.042, -2.256, 2.278), (-1.042, -2.256, 2.278), (-1.043, -3.674, 2.278), (-1.043, -3.674, 2.278), (-1.042, 0.944, 2.278), (-1.042, 0.944, 2.278), (-1.109, 0.944, 2.278), (-1.109, 0.944, 2.278), (-1.109, -2.533, 1.467), (-0.9736, -0.4954, 3.367), (-0.9736, -0.4954, 3.367), (-1.109, -0.4954, 2.278), (-1.109, -0.4954, 2.278), (-0.9057, -0.6522, 3.367), (-0.9057, -0.6522, 3.367), (-1.042, -0.6522, 2.278), (-1.042, -0.6522, 2.278), (-0.9057, 1.691, 3.367), (-0.9057, 1.691, 3.367), (-1.042, 2.825, 2.278), (-1.042, 2.825, 2.278), (-0.9736, 0.944, 3.367), (-0.9736, 0.944, 3.367), (-0.9057, 0.944, 3.367), (-0.9057, 0.944, 3.367), (-0.9736, 1.101, 3.367), (-0.9736, 1.101, 3.367), (-0.9057, 1.101, 3.367), (-0.9057, 1.101, 3.367), (-0.9057, -0.4954, 3.367), (-0.9057, -0.4954, 3.367), (-1.042, -0.4954, 2.278), (-1.042, -0.4954, 2.278), (-0.9736, -0.6522, 3.367), (-0.9736, -0.6522, 3.367), (-1.109, -0.6522, 2.278), (-1.109, -0.6522, 2.278), (-0.8679, 1.849, 3.325), (-0.8679, 1.849, 3.325), (-0.9985, 2.923, 2.278), (-0.9985, 2.923, 2.278), (-0.8626, -4.052, 3.366), (-0.8626, -4.052, 3.366), (-0.9985, -4.161, 2.278), (-0.9985, -4.161, 2.278), (-0.9019, -4.245, 1.414), (-0.9017, -4.301, 1.414), (-0.9017, -4.301, 1.414), (-0.7749, -4.301, 1.355), (-0.7749, -4.301, 1.355), (-0.7751, -4.245, 1.355), (-0.6481, -4.301, 1.414), (-0.6481, -4.301, 1.414), (-0.6483, -4.245, 1.414), (-0.6481, -4.301, 1.963), (-0.6481, -4.301, 1.963), (-0.6483, -4.245, 1.963), (-0.7749, -4.301, 1.963), (-0.9017, -4.301, 1.963), (-0.9017, -4.301, 1.963), (-0.9019, -4.245, 1.963), (-0.6481, -4.301, 1.785), (-0.9736, -2.099, 3.367), (-0.9736, -2.099, 3.367), (-0.9057, -2.099, 3.367), (-0.9057, -2.099, 3.367), (-1.109, -3.674, 2.278), (-1.109, -3.674, 2.278), (-0.9736, -3.674, 3.367), (-0.9736, -3.674, 3.367), (-1.165, -2.581, 1.351), (-1.168, -2.566, 1.387), (-0.7929, -2.581, 1.351), (-1.042, -2.099, 2.278), (-1.042, -2.099, 2.278), (-1.109, -2.099, 2.278), (-1.109, -2.099, 2.278), (-0.957, 1.765, 3.5), (-0.957, 1.765, 3.5), (-1.042, 1.101, 2.278), (-1.042, 1.101, 2.278), (-1.109, 1.101, 2.278), (-1.109, 1.101, 2.278), (-0.9017, -4.301, 1.785), (-0.9736, -2.256, 3.367), (-0.9736, -2.256, 3.367), (-1.109, -2.256, 2.278), (-1.109, -2.256, 2.278), (-0.957, 1.031, 3.5), (-0.957, -0.5655, 3.5), (-0.957, -2.169, 3.5), (0.9425, 3.628, 1.596), (0.9425, 3.628, 1.596), (0.9713, 3.626, 1.613), (0.9713, 3.626, 1.613), (0.9713, 3.61, 1.613), (0.9425, 3.61, 1.596), (0.9306, 3.633, 1.553), (0.9306, 3.633, 1.553), (0.9306, 3.61, 1.553), (0.9425, 3.639, 1.511), (0.9425, 3.639, 1.511), (0.9425, 3.61, 1.511), (0.9713, 3.641, 1.493), (0.9713, 3.641, 1.493), (0.9713, 3.61, 1.493), (1.0, 3.639, 1.511), (1.0, 3.639, 1.511), (1.0, 3.61, 1.511), (1.012, 3.633, 1.553), (1.012, 3.633, 1.553), (1.012, 3.61, 1.553), (1.0, 3.628, 1.596), (1.0, 3.628, 1.596), (1.0, 3.61, 1.596), (0.7929, -2.864, 1.408), (0.7929, -3.147, 1.351), (1.2, 1.913, 0.9218), (1.2, 1.862, 0.6667), (1.2, 2.057, 1.138), (1.2, 2.273, 1.283), (1.2, 2.528, 1.333), (1.2, 2.783, 1.283), (1.2, 2.999, 1.138), (1.2, 3.143, 0.9218), (1.2, 3.194, 0.6667), (1.2, 3.143, 0.4115), (1.2, 2.999, 0.1953), (1.2, 2.783, 0.05075), (1.2, 2.528, 1.227e-07), (1.2, 2.273, 0.05075), (1.2, 2.057, 0.1953), (1.2, 1.913, 0.4115), (1.2, -3.53, 0.6667), (1.2, -3.479, 0.4115), (1.2, -3.335, 0.1953), (1.2, -3.119, 0.05075), (1.2, -2.864, 1.227e-07), (1.2, -2.609, 0.05075), (0.7929, -3.547, 0.9502), (0.7929, -3.604, 0.6667), (1.109, -1.999, 0.6667), (1.109, -2.064, 0.9983), (1.109, -4.258, 0.6667), (1.109, -4.26, 2.278), (0.7929, -2.124, 0.6667), (0.7929, -2.18, 0.9502), (1.109, 3.693, 0.6667), (1.109, 3.693, 1.0), (0.7929, -3.387, 1.191), (1.109, 1.663, 0.6667), (1.109, 1.728, 0.9983), (1.109, 1.916, 1.279), (1.109, -2.252, 1.279), (0.9057, -2.256, 3.367), (0.9057, -2.256, 3.367), (0.907, -3.674, 3.367), (0.907, -3.674, 3.367), (1.109, -3.663, 0.9983), (1.109, -3.729, 0.6667), (1.109, -3.476, 1.279), (1.109, -3.195, 1.467), (1.109, -2.864, 1.533), (1.165, -3.547, 0.9502), (1.165, -3.604, 0.6667), (1.165, -3.387, 1.191), (1.165, -3.147, 1.351), (1.165, -2.864, 1.408), (1.168, -2.085, 0.6667), (1.168, -2.144, 0.9652), (1.168, -2.313, 1.218), (0.7929, -2.341, 1.191), (1.168, -2.864, 1.447), (1.168, -3.162, 1.387), (1.168, -3.415, 1.218), (1.168, -3.583, 0.9652), (1.168, -3.643, 0.6667), (1.165, -2.18, 0.9502), (1.165, -2.341, 1.191), (1.165, -2.124, 0.6667), (1.109, 2.528, 1.533), (1.109, 2.197, 1.467), (0.7929, 2.005, 1.191), (0.7929, 1.844, 0.9502), (0.7929, 3.268, 0.6667), (0.7929, 3.211, 0.9502), (0.7929, 1.788, 0.6667), (0.7929, 2.528, 1.408), (0.7929, 2.245, 1.351), (0.7929, 2.811, 1.351), (1.109, 2.859, 1.467), (1.109, 3.14, 1.279), (1.109, 3.327, 0.9983), (1.109, 3.393, 0.6667), (1.165, 1.844, 0.9502), (1.165, 1.788, 0.6667), (0.7929, 3.051, 1.191), (1.165, 2.005, 1.191), (1.165, 2.528, 1.408), (1.165, 2.245, 1.351), (1.168, 3.307, 0.6667), (1.168, 3.247, 0.9652), (1.168, 3.079, 1.218), (1.168, 2.826, 1.387), (1.168, 2.528, 1.447), (1.168, 2.23, 1.387), (1.168, 1.977, 1.218), (1.168, 1.808, 0.9652), (1.168, 1.749, 0.6667), (1.165, 3.051, 1.191), (1.165, 2.811, 1.351), (1.165, 3.211, 0.9502), (1.165, 3.268, 0.6667), (0.8377, 1.862, 0.6667), (0.8377, 1.913, 0.4115), (0.8377, 2.057, 0.1953), (0.8377, 2.273, 0.05075), (0.8377, 2.528, 1.306e-07), (0.8377, 2.783, 0.05075), (0.8377, 2.999, 0.1953), (0.8377, 3.143, 0.4115), (0.8377, 3.194, 0.6667), (0.8377, 3.143, 0.9218), (0.8377, 2.999, 1.138), (0.8377, 2.783, 1.283), (0.8377, 2.528, 1.333), (0.8377, 2.273, 1.283), (0.8377, 2.057, 1.138), (0.8377, 1.913, 0.9218), (1.2, -2.393, 0.1953), (1.2, -2.249, 0.4115), (1.2, -2.198, 0.6667), (1.2, -2.249, 0.9218), (1.2, -2.393, 1.138), (1.2, -2.609, 1.283), (1.2, -2.864, 1.333), (1.2, -3.119, 1.283), (1.2, -3.335, 1.138), (1.2, -3.479, 0.9218), (0.8377, -3.53, 0.6667), (0.8377, -3.479, 0.4115), (0.8377, -3.335, 0.1953), (0.8377, -3.119, 0.05075), (0.8377, -2.864, 1.306e-07), (0.8377, -2.609, 0.05075), (0.8377, -2.393, 0.1953), (0.8377, -2.249, 0.4115), (0.8377, -2.198, 0.6667), (0.8377, -2.249, 0.9218), (0.8377, -2.393, 1.138), (0.8377, -2.609, 1.283), (0.8377, -2.864, 1.333), (0.8377, -3.119, 1.283), (0.8377, -3.335, 1.138), (0.8377, -3.479, 0.9218), (1.109, 3.596, 1.783), (1.109, 3.596, 1.783), (1.109, 3.019, 2.278), (0.8681, 3.657, 1.554), (0.8681, 3.657, 1.554), (0.7721, 3.65, 1.613), (0.7721, 3.65, 1.613), (0.7721, 3.597, 1.613), (0.8681, 3.597, 1.555), (0.9079, 3.674, 1.413), (0.9079, 3.674, 1.413), (0.9079, 3.597, 1.413), (0.8681, 3.691, 1.272), (0.8681, 3.691, 1.272), (0.8681, 3.597, 1.272), (0.7721, 3.698, 1.213), (0.7721, 3.698, 1.213), (0.7721, 3.597, 1.213), (0.676, 3.691, 1.272), (0.676, 3.691, 1.272), (0.676, 3.597, 1.272), (0.6362, 3.674, 1.413), (0.6362, 3.674, 1.413), (0.6362, 3.597, 1.413), (0.676, 3.657, 1.554), (0.676, 3.657, 1.554), (0.676, 3.597, 1.555), (0.5321, 3.699, 1.213), (0.5321, 3.699, 1.213), (0.5321, 3.65, 1.613), (0.5321, 3.65, 1.613), (0.5321, 3.656, 1.213), (0.5321, 3.606, 1.613), (0.957, -4.138, 3.5), (0.957, -4.138, 3.5), (0.8626, 1.902, 3.367), (0.8626, 1.902, 3.367), (0.9985, 3.019, 2.278), (0.9985, 3.019, 2.278), (0.8626, -4.151, 3.367), (0.8626, -4.151, 3.367), (0.9985, -4.26, 2.278), (0.9985, -4.26, 2.278), (0.9736, 1.691, 3.367), (0.9736, 1.691, 3.367), (1.109, 2.825, 2.278), (1.109, 2.825, 2.278), (1.042, -2.256, 2.278), (1.042, -2.256, 2.278), (1.043, -3.674, 2.278), (1.043, -3.674, 2.278), (1.042, 0.944, 2.278), (1.042, 0.944, 2.278), (1.109, 0.944, 2.278), (1.109, 0.944, 2.278), (1.109, -2.533, 1.467), (0.9736, -0.4954, 3.367), (0.9736, -0.4954, 3.367), (1.109, -0.4954, 2.278), (1.109, -0.4954, 2.278), (0.9057, -0.6522, 3.367), (0.9057, -0.6522, 3.367), (1.042, -0.6522, 2.278), (1.042, -0.6522, 2.278), (0.9057, 1.691, 3.367), (0.9057, 1.691, 3.367), (1.042, 2.825, 2.278), (1.042, 2.825, 2.278), (0.9736, 0.944, 3.367), (0.9736, 0.944, 3.367), (0.9057, 0.944, 3.367), (0.9057, 0.944, 3.367), (0.9736, 1.101, 3.367), (0.9736, 1.101, 3.367), (0.9057, 1.101, 3.367), (0.9057, 1.101, 3.367), (0.9057, -0.4954, 3.367), (0.9057, -0.4954, 3.367), (1.042, -0.4954, 2.278), (1.042, -0.4954, 2.278), (0.9736, -0.6522, 3.367), (0.9736, -0.6522, 3.367), (1.109, -0.6522, 2.278), (1.109, -0.6522, 2.278), (0.8679, 1.849, 3.325), (0.8679, 1.849, 3.325), (0.9985, 2.923, 2.278), (0.9985, 2.923, 2.278), (0.8626, -4.052, 3.366), (0.8626, -4.052, 3.366), (0.9985, -4.161, 2.278), (0.9985, -4.161, 2.278), (0.9019, -4.245, 1.414), (0.9017, -4.301, 1.414), (0.9017, -4.301, 1.414), (0.7749, -4.301, 1.355), (0.7749, -4.301, 1.355), (0.7751, -4.245, 1.355), (0.6481, -4.301, 1.414), (0.6481, -4.301, 1.414), (0.6483, -4.245, 1.414), (0.6481, -4.301, 1.963), (0.6481, -4.301, 1.963), (0.6483, -4.245, 1.963), (0.7749, -4.301, 1.963), (0.9017, -4.301, 1.963), (0.9017, -4.301, 1.963), (0.9019, -4.245, 1.963), (0.6481, -4.301, 1.785), (0.9736, -2.099, 3.367), (0.9736, -2.099, 3.367), (0.9057, -2.099, 3.367), (0.9057, -2.099, 3.367), (1.109, -3.674, 2.278), (1.109, -3.674, 2.278), (0.9736, -3.674, 3.367), (0.9736, -3.674, 3.367), (1.165, -2.581, 1.351), (1.168, -2.566, 1.387), (0.7929, -2.581, 1.351), (1.042, -2.099, 2.278), (1.042, -2.099, 2.278), (1.109, -2.099, 2.278), (1.109, -2.099, 2.278), (0.957, 1.765, 3.5), (0.957, 1.765, 3.5), (1.042, 1.101, 2.278), (1.042, 1.101, 2.278), (1.109, 1.101, 2.278), (1.109, 1.101, 2.278), (0.9017, -4.301, 1.785), (0.9736, -2.256, 3.367), (0.9736, -2.256, 3.367), (1.109, -2.256, 2.278), (1.109, -2.256, 2.278), (0.957, 1.031, 3.5), (0.957, -0.5655, 3.5), (0.957, -2.169, 3.5)], [], [(684, 685, 680, 682), (2, 688, 686, 681), (4, 691, 689, 687), (6, 694, 692, 690), (8, 697, 695, 693), (10, 700, 698, 696), (683, 3, 15), (14, 0, 1, 702), (12, 703, 701, 699), (5, 7, 3), (13, 15, 11), (9, 11, 7), (3, 7, 15), (11, 15, 7), (709, 710, 65, 66), (711, 712, 63, 64), (713, 714, 61, 62), (715, 716, 110, 111), (717, 718, 108, 109), (767, 766, 735, 760), (763, 96, 755, 754), (759, 758, 102, 101), (707, 706, 68, 69), (719, 720, 106, 107), (708, 709, 66, 67), (758, 757, 103, 102), (747, 748, 732, 733), (766, 768, 734, 735), (81, 82, 98, 99), (82, 749, 97, 98), (749, 750, 762, 97), (750, 751, 95, 762), (89, 756, 704, 705), (764, 763, 754, 752), (765, 764, 752, 753), (737, 736, 782, 781), (96, 761, 90, 755), (88, 89, 705, 738), (87, 88, 738, 728), (77, 87, 728, 729), (793, 792, 799, 787), (144, 801, 773, 774), (142, 798, 785, 778), (790, 133, 145, 800), (135, 790, 800, 143), (798, 144, 774, 785), (16, 112, 114), (72, 70, 114), (70, 22, 114), (112, 113, 114), (76, 72, 114), (22, 21, 114), (123, 769, 137, 794), (769, 779, 136, 137), (779, 780, 791, 136), (788, 132, 776, 777), (780, 127, 134, 791), (127, 128, 789, 134), (796, 795, 786, 783), (797, 796, 783, 784), (132, 142, 778, 776), (792, 135, 143, 799), (138, 793, 787, 131), (129, 130, 771, 772), (115, 129, 772, 775), (122, 146, 148), (121, 122, 148), (117, 118, 148), (146, 147, 148), (116, 117, 148), (119, 120, 148), (120, 121, 148), (720, 721, 105, 106), (706, 708, 67, 68), (718, 719, 107, 108), (716, 717, 109, 110), (714, 715, 111, 61), (712, 713, 62, 63), (710, 711, 64, 65), (721, 707, 69, 105), (803, 174, 172, 802), (814, 168, 167, 813), (812, 166, 165, 811), (810, 164, 180, 809), (808, 179, 178, 807), (806, 177, 176, 805), (817, 171, 170, 816), (804, 175, 174, 803), (816, 170, 169, 815), (805, 176, 175, 804), (802, 172, 171, 817), (807, 178, 177, 806), (809, 180, 179, 808), (811, 165, 164, 810), (813, 167, 166, 812), (815, 169, 168, 814), (63, 62, 230, 231), (191, 190, 255, 256), (185, 184, 249, 250), (106, 105, 239, 240), (65, 64, 232, 233), (67, 66, 234, 235), (183, 182, 247, 248), (107, 106, 240, 241), (109, 108, 242, 243), (181, 45, 228, 246), (196, 195, 260, 261), (111, 110, 244, 245), (66, 65, 233, 234), (188, 187, 252, 253), (194, 193, 258, 259), (62, 61, 229, 230), (723, 722, 188, 190), (824, 823, 183, 184), (822, 821, 181, 182), (820, 819, 196, 45), (818, 727, 194, 195), (726, 725, 192, 193), (827, 826, 186, 187), (724, 723, 190, 191), (826, 825, 185, 186), (725, 724, 191, 192), (722, 827, 187, 188), (727, 726, 193, 194), (819, 818, 195, 196), (821, 820, 45, 181), (823, 822, 182, 183), (825, 824, 184, 185), (31, 160, 159, 32), (42, 149, 104, 43), (29, 162, 161, 30), (40, 151, 150, 41), (38, 153, 152, 39), (36, 155, 154, 37), (34, 157, 156, 35), (32, 159, 158, 33), (43, 104, 163, 44), (30, 161, 160, 31), (41, 150, 149, 42), (39, 152, 151, 40), (37, 154, 153, 38), (35, 156, 155, 36), (33, 158, 157, 34), (44, 163, 162, 29), (829, 221, 220, 828), (840, 216, 215, 839), (838, 214, 213, 837), (836, 212, 227, 835), (834, 226, 225, 833), (832, 224, 223, 831), (843, 219, 218, 842), (830, 222, 221, 829), (842, 218, 217, 841), (831, 223, 222, 830), (828, 220, 219, 843), (833, 225, 224, 832), (835, 227, 226, 834), (837, 213, 212, 836), (839, 215, 214, 838), (841, 217, 216, 840), (192, 191, 256, 257), (187, 186, 251, 252), (105, 69, 237, 239), (64, 63, 231, 232), (69, 68, 236, 237), (190, 188, 253, 255), (184, 183, 248, 249), (186, 185, 250, 251), (182, 181, 246, 247), (108, 107, 241, 242), (45, 196, 261, 228), (110, 109, 243, 244), (68, 67, 235, 236), (195, 194, 259, 260), (61, 111, 245, 229), (193, 192, 257, 258), (59, 208, 207, 58), (48, 197, 189, 47), (173, 210, 209, 60), (50, 199, 198, 49), (52, 201, 200, 51), (54, 203, 202, 53), (56, 205, 204, 55), (58, 207, 206, 57), (47, 189, 211, 46), (60, 209, 208, 59), (49, 198, 197, 48), (51, 200, 199, 50), (53, 202, 201, 52), (55, 204, 203, 54), (57, 206, 205, 56), (46, 211, 210, 173), (229, 245, 238), (244, 243, 238), (236, 235, 238), (242, 241, 238), (239, 237, 238), (232, 231, 238), (237, 236, 238), (230, 229, 238), (245, 244, 238), (234, 233, 238), (243, 242, 238), (241, 240, 238), (240, 239, 238), (233, 232, 238), (235, 234, 238), (231, 230, 238), (228, 261, 254), (260, 259, 254), (252, 251, 254), (258, 257, 254), (255, 253, 254), (248, 247, 254), (253, 252, 254), (246, 228, 254), (261, 260, 254), (250, 249, 254), (259, 258, 254), (257, 256, 254), (256, 255, 254), (249, 248, 254), (251, 250, 254), (247, 246, 254), (972, 889, 124, 770), (851, 849, 847, 852), (264, 848, 853, 855), (266, 854, 856, 858), (268, 857, 859, 861), (270, 860, 862, 864), (272, 863, 865, 867), (273, 271, 275), (276, 869, 850, 262), (274, 866, 868, 870), (875, 876, 873, 871), (877, 18, 885, 883), (899, 742, 93, 94), (902, 900, 920, 922), (906, 965, 956, 904), (923, 921, 915, 896), (745, 743, 891, 893), (887, 890, 910, 908), (882, 879, 928, 930), (884, 886, 934, 932), (941, 944, 942, 939), (947, 310, 948, 945), (321, 936, 937, 974), (310, 951, 949, 948), (302, 304, 940, 938), (322, 303, 305, 325), (925, 926, 907, 905), (741, 123, 794, 139), (924, 901, 903, 927), (740, 741, 139, 140), (958, 959, 746, 894), (756, 100, 963, 704), (751, 899, 94, 95), (761, 962, 961, 90), (21, 17, 114), (976, 978, 892, 744), (966, 953, 955, 964), (957, 733, 878, 960), (972, 770, 79, 898), (733, 84, 83), (747, 733, 83), (25, 968, 880, 881), (888, 969, 846, 889), (844, 737, 781, 126), (795, 138, 131, 786), (130, 788, 777, 771), (118, 119, 148), (125, 124, 889, 846), (739, 740, 140, 141), (100, 767, 760, 963), (980, 901, 924), (125, 846, 844, 126), (962, 759, 101, 961), (17, 16, 114), (731, 730, 91, 92), (742, 731, 92, 93), (845, 25, 881), (84, 733, 957, 85), (269, 267, 271), (265, 263, 267), (277, 275, 263), (263, 275, 267), (271, 267, 275), (306, 323, 952, 943), (307, 324, 325, 305), (323, 308, 946, 952), (324, 309, 311, 325), (312, 321, 974, 950), (313, 322, 325, 311), (885, 18, 74), (979, 917, 913), (913, 917, 972, 898), (912, 897, 895, 914), (981, 954, 975), (911, 971, 919, 909), (973, 916, 918, 970), (975, 954, 967, 977), (328, 320, 316, 314), (293, 326, 330, 284), (337, 297, 290, 333), (339, 335, 288, 295), (888, 917, 979, 969), (980, 979, 913, 901), (924, 954, 981, 980), (981, 975, 960, 878), (287, 334, 338, 294), (332, 289, 296, 336), (24, 291, 327, 292), (329, 317, 315, 319), (28, 78, 71, 73), (78, 903, 898, 79), (86, 85, 957, 977), (80, 86, 977, 967), (80, 967, 927, 28), (903, 78, 28, 927), (986, 984, 982, 987), (342, 983, 988, 990), (344, 989, 991, 993), (346, 992, 994, 996), (348, 995, 997, 999), (350, 998, 1000, 1002), (985, 355, 343), (354, 1004, 341, 340), (352, 1001, 1003, 1005), (345, 343, 347), (353, 351, 355), (349, 347, 351), (343, 355, 347), (351, 347, 355), (1011, 406, 405, 1012), (1013, 404, 403, 1014), (1015, 402, 401, 1016), (1017, 451, 450, 1018), (1019, 449, 448, 1020), (1069, 1062, 1037, 1068), (1065, 1056, 1057, 436), (1061, 441, 442, 1060), (1009, 409, 408, 1008), (1021, 447, 446, 1022), (1010, 407, 406, 1011), (1060, 442, 443, 1059), (1049, 1035, 1034, 1050), (1068, 1037, 1036, 1070), (421, 439, 438, 422), (422, 438, 437, 1051), (1051, 437, 1064, 1052), (1052, 1064, 435, 1053), (429, 1007, 1006, 1058), (1066, 1054, 1056, 1065), (1067, 1055, 1054, 1066), (1039, 1083, 1084, 1038), (436, 1057, 430, 1063), (428, 1040, 1007, 429), (427, 1030, 1040, 428), (417, 1031, 1030, 427), (1095, 1089, 1101, 1094), (484, 1076, 1075, 1103), (482, 1080, 1087, 1100), (1092, 1102, 485, 473), (475, 483, 1102, 1092), (1100, 1087, 1076, 484), (356, 454, 452), (412, 454, 410), (410, 454, 362), (452, 454, 453), (416, 454, 412), (362, 454, 361), (463, 1096, 477, 1071), (1071, 477, 476, 1081), (1081, 476, 1093, 1082), (1090, 1079, 1078, 472), (1082, 1093, 474, 467), (467, 474, 1091, 468), (1098, 1085, 1088, 1097), (1099, 1086, 1085, 1098), (472, 1078, 1080, 482), (1094, 1101, 483, 475), (478, 471, 1089, 1095), (469, 1074, 1073, 470), (455, 1077, 1074, 469), (462, 488, 486), (461, 488, 462), (457, 488, 458), (486, 488, 487), (456, 488, 457), (459, 488, 460), (460, 488, 461), (1022, 446, 445, 1023), (1008, 408, 407, 1010), (1020, 448, 447, 1021), (1018, 450, 449, 1019), (1016, 401, 451, 1017), (1014, 403, 402, 1015), (1012, 405, 404, 1013), (1023, 445, 409, 1009), (1105, 1104, 512, 514), (1116, 1115, 507, 508), (1114, 1113, 505, 506), (1112, 1111, 520, 504), (1110, 1109, 518, 519), (1108, 1107, 516, 517), (1119, 1118, 510, 511), (1106, 1105, 514, 515), (1118, 1117, 509, 510), (1107, 1106, 515, 516), (1104, 1119, 511, 512), (1109, 1108, 517, 518), (1111, 1110, 519, 520), (1113, 1112, 504, 505), (1115, 1114, 506, 507), (1117, 1116, 508, 509), (403, 571, 570, 402), (531, 596, 595, 530), (525, 590, 589, 524), (446, 580, 579, 445), (405, 573, 572, 404), (407, 575, 574, 406), (523, 588, 587, 522), (447, 581, 580, 446), (449, 583, 582, 448), (521, 586, 568, 385), (536, 601, 600, 535), (451, 585, 584, 450), (406, 574, 573, 405), (528, 593, 592, 527), (534, 599, 598, 533), (402, 570, 569, 401), (1025, 530, 528, 1024), (1126, 524, 523, 1125), (1124, 522, 521, 1123), (1122, 385, 536, 1121), (1120, 535, 534, 1029), (1028, 533, 532, 1027), (1129, 527, 526, 1128), (1026, 531, 530, 1025), (1128, 526, 525, 1127), (1027, 532, 531, 1026), (1024, 528, 527, 1129), (1029, 534, 533, 1028), (1121, 536, 535, 1120), (1123, 521, 385, 1122), (1125, 523, 522, 1124), (1127, 525, 524, 1126), (371, 372, 499, 500), (382, 383, 444, 489), (369, 370, 501, 502), (380, 381, 490, 491), (378, 379, 492, 493), (376, 377, 494, 495), (374, 375, 496, 497), (372, 373, 498, 499), (383, 384, 503, 444), (370, 371, 500, 501), (381, 382, 489, 490), (379, 380, 491, 492), (377, 378, 493, 494), (375, 376, 495, 496), (373, 374, 497, 498), (384, 369, 502, 503), (1131, 1130, 560, 561), (1142, 1141, 555, 556), (1140, 1139, 553, 554), (1138, 1137, 567, 552), (1136, 1135, 565, 566), (1134, 1133, 563, 564), (1145, 1144, 558, 559), (1132, 1131, 561, 562), (1144, 1143, 557, 558), (1133, 1132, 562, 563), (1130, 1145, 559, 560), (1135, 1134, 564, 565), (1137, 1136, 566, 567), (1139, 1138, 552, 553), (1141, 1140, 554, 555), (1143, 1142, 556, 557), (532, 597, 596, 531), (527, 592, 591, 526), (445, 579, 577, 409), (404, 572, 571, 403), (409, 577, 576, 408), (530, 595, 593, 528), (524, 589, 588, 523), (526, 591, 590, 525), (522, 587, 586, 521), (448, 582, 581, 447), (385, 568, 601, 536), (450, 584, 583, 449), (408, 576, 575, 407), (535, 600, 599, 534), (401, 569, 585, 451), (533, 598, 597, 532), (399, 398, 547, 548), (388, 387, 529, 537), (513, 400, 549, 550), (390, 389, 538, 539), (392, 391, 540, 541), (394, 393, 542, 543), (396, 395, 544, 545), (398, 397, 546, 547), (387, 386, 551, 529), (400, 399, 548, 549), (389, 388, 537, 538), (391, 390, 539, 540), (393, 392, 541, 542), (395, 394, 543, 544), (397, 396, 545, 546), (386, 513, 550, 551), (569, 578, 585), (584, 578, 583), (576, 578, 575), (582, 578, 581), (579, 578, 577), (572, 578, 571), (577, 578, 576), (570, 578, 569), (585, 578, 584), (574, 578, 573), (583, 578, 582), (581, 578, 580), (580, 578, 579), (573, 578, 572), (575, 578, 574), (571, 578, 570), (568, 594, 601), (600, 594, 599), (592, 594, 591), (598, 594, 597), (595, 594, 593), (588, 594, 587), (593, 594, 592), (586, 594, 568), (601, 594, 600), (590, 594, 589), (599, 594, 598), (597, 594, 596), (596, 594, 595), (589, 594, 588), (591, 594, 590), (587, 594, 586), (1274, 1072, 464, 1191), (1153, 1154, 1149, 1151), (604, 1157, 1155, 1150), (606, 1160, 1158, 1156), (608, 1163, 1161, 1159), (610, 1166, 1164, 1162), (612, 1169, 1167, 1165), (613, 615, 611), (616, 602, 1152, 1171), (614, 1172, 1170, 1168), (1177, 1173, 1175, 1178), (1179, 1185, 1187, 358), (1201, 434, 433, 1044), (1204, 1224, 1222, 1202), (1208, 1206, 1258, 1267), (1225, 1198, 1217, 1223), (1047, 1195, 1193, 1045), (1189, 1210, 1212, 1192), (1184, 1232, 1230, 1181), (1186, 1234, 1236, 1188), (1243, 1241, 1244, 1246), (1249, 1247, 1250, 650), (661, 1276, 1239, 1238), (650, 1250, 1251, 1253), (642, 1240, 1242, 644), (662, 665, 645, 643), (1227, 1207, 1209, 1228), (1043, 479, 1096, 463), (1226, 1229, 1205, 1203), (1042, 480, 479, 1043), (1260, 1196, 1048, 1261), (1058, 1006, 1265, 440), (1053, 435, 434, 1201), (1063, 430, 1263, 1264), (361, 454, 357), (1278, 1046, 1194, 1280), (1268, 1266, 1257, 1255), (1259, 1262, 1180, 1035), (1274, 1200, 419, 1072), (1035, 423, 424), (1049, 423, 1035), (365, 1183, 1182, 1270), (1190, 1191, 1148, 1271), (1146, 466, 1083, 1039), (1097, 1088, 471, 478), (470, 1073, 1079, 1090), (458, 488, 459), (465, 1148, 1191, 464), (1041, 481, 480, 1042), (440, 1265, 1062, 1069), (1282, 1226, 1203), (465, 466, 1146, 1148), (1264, 1263, 441, 1061), (357, 454, 356), (1033, 432, 431, 1032), (1044, 433, 432, 1033), (1147, 1183, 365), (424, 425, 1259, 1035), (609, 611, 607), (605, 607, 603), (617, 603, 615), (603, 607, 615), (611, 615, 607), (646, 1245, 1254, 663), (647, 645, 665, 664), (663, 1254, 1248, 648), (664, 665, 651, 649), (652, 1252, 1276, 661), (653, 651, 665, 662), (1187, 414, 358), (1281, 1215, 1219), (1215, 1200, 1274, 1219), (1214, 1216, 1197, 1199), (1283, 1277, 1256), (1213, 1211, 1221, 1273), (1275, 1272, 1220, 1218), (1277, 1279, 1269, 1256), (668, 654, 656, 660), (633, 624, 670, 666), (677, 673, 630, 637), (679, 635, 628, 675), (1190, 1271, 1281, 1219), (1282, 1203, 1215, 1281), (1226, 1282, 1283, 1256), (1283, 1180, 1262, 1277), (627, 634, 678, 674), (672, 676, 636, 629), (364, 632, 667, 631), (669, 659, 655, 657), (368, 413, 411, 418), (418, 419, 1200, 1205), (426, 1279, 1259, 425), (420, 1269, 1279, 426), (420, 368, 1229, 1269), (1205, 1229, 368, 418), (278, 618, 1176, 874), (872, 1174, 619, 279), (280, 620, 621, 281), (285, 933, 1235, 625), (283, 931, 1233, 623), (27, 23, 363, 367), (75, 27, 367, 415), (845, 881, 1183, 1147), (885, 74, 414, 1187), (626, 1231, 929, 286), (638, 298, 299, 639), (1182, 880, 968, 1270), (641, 301, 935, 1237), (622, 640, 300, 282), (1179, 877, 883, 1185), (20, 331, 671, 360), (19, 359, 671, 331), (19, 318, 658, 359), (26, 366, 658, 318)])
me_cube_001.polygons.foreach_set('use_smooth', [0, 0, 0, 0, 0, 0, 0, 0, 0, 0, 0, 0, 0, 0, 1, 1, 1, 1, 1, 1, 1, 1, 1, 1, 1, 1, 1, 1, 1, 1, 1, 1, 1, 1, 1, 1, 1, 1, 1, 1, 1, 1, 1, 1, 1, 1, 1, 1, 1, 1, 1, 1, 1, 1, 1, 1, 1, 1, 1, 1, 1, 1, 1, 1, 1, 1, 1, 1, 1, 1, 1, 1, 1, 1, 1, 1, 1, 1, 1, 1, 1, 1, 1, 1, 1, 1, 1, 1, 1, 1, 1, 1, 1, 1, 1, 1, 1, 1, 1, 1, 1, 1, 1, 1, 1, 1, 1, 1, 1, 1, 1, 1, 1, 1, 1, 1, 1, 1, 1, 1, 1, 1, 1, 1, 1, 1, 1, 1, 1, 1, 1, 1, 1, 1, 1, 1, 1, 1, 1, 1, 1, 1, 1, 1, 1, 1, 1, 1, 1, 1, 1, 1, 1, 1, 1, 1, 1, 1, 1, 1, 1, 1, 1, 1, 1, 1, 1, 1, 1, 1, 1, 1, 1, 1, 1, 1, 1, 1, 1, 1, 1, 1, 1, 1, 1, 1, 1, 1, 1, 1, 1, 1, 1, 1, 1, 1, 1, 1, 1, 1, 1, 1, 1, 1, 1, 1, 1, 1, 1, 1, 1, 1, 1, 1, 1, 1, 1, 1, 1, 1, 1, 1, 1, 1, 1, 0, 0, 0, 0, 0, 0, 0, 0, 0, 0, 1, 1, 1, 1, 1, 1, 1, 1, 1, 0, 0, 0, 0, 0, 0, 1, 1, 1, 1, 1, 1, 1, 1, 1, 1, 1, 1, 1, 1, 1, 1, 1, 1, 1, 1, 1, 1, 1, 1, 1, 1, 1, 1, 1, 1, 1, 1, 0, 0, 0, 0, 0, 0, 0, 0, 0, 0, 0, 1, 1, 1, 1, 1, 1, 1, 1, 1, 1, 1, 1, 1, 1, 1, 1, 1, 1, 1, 1, 1, 1, 1, 1, 1, 1, 0, 0, 0, 0, 0, 0, 0, 0, 0, 0, 0, 0, 0, 0, 1, 1, 1, 1, 1, 1, 1, 1, 1, 1, 1, 1, 1, 1, 1, 1, 1, 1, 1, 1, 1, 1, 1, 1, 1, 1, 1, 1, 1, 1, 1, 1, 1, 1, 1, 1, 1, 1, 1, 1, 1, 1, 1, 1, 1, 1, 1, 1, 1, 1, 1, 1, 1, 1, 1, 1, 1, 1, 1, 1, 1, 1, 1, 1, 1, 1, 1, 1, 1, 1, 1, 1, 1, 1, 1, 1, 1, 1, 1, 1, 1, 1, 1, 1, 1, 1, 1, 1, 1, 1, 1, 1, 1, 1, 1, 1, 1, 1, 1, 1, 1, 1, 1, 1, 1, 1, 1, 1, 1, 1, 1, 1, 1, 1, 1, 1, 1, 1, 1, 1, 1, 1, 1, 1, 1, 1, 1, 1, 1, 1, 1, 1, 1, 1, 1, 1, 1, 1, 1, 1, 1, 1, 1, 1, 1, 1, 1, 1, 1, 1, 1, 1, 1, 1, 1, 1, 1, 1, 1, 1, 1, 1, 1, 1, 1, 1, 1, 1, 1, 1, 1, 1, 1, 1, 1, 1, 1, 1, 1, 1, 1, 1, 1, 1, 1, 1, 1, 1, 1, 1, 1, 1, 1, 1, 1, 1, 1, 1, 1, 1, 1, 1, 1, 1, 1, 1, 1, 1, 1, 1, 1, 0, 0, 0, 0, 0, 0, 0, 0, 0, 0, 1, 1, 1, 1, 1, 1, 1, 1, 1, 0, 0, 0, 0, 0, 0, 1, 1, 1, 1, 1, 1, 1, 1, 1, 1, 1, 1, 1, 1, 1, 1, 1, 1, 1, 1, 1, 1, 1, 1, 1, 1, 1, 1, 1, 1, 1, 1, 0, 0, 0, 0, 0, 0, 0, 0, 0, 0, 0, 1, 1, 1, 1, 1, 1, 1, 1, 1, 1, 1, 1, 1, 1, 1, 1, 1, 1, 1, 1, 1, 1, 1, 1, 1, 1, 0, 0, 0, 1, 1, 1, 1, 1, 1, 1, 1, 1, 1, 1, 1, 1, 1, 1, 1])
me_cube_001.polygons.foreach_set('material_index', [7, 7, 7, 7, 7, 7, 7, 7, 7, 7, 7, 7, 7, 7, 4, 4, 4, 4, 4, 0, 0, 0, 4, 4, 4, 0, 0, 0, 0, 0, 0, 0, 0, 0, 0, 0, 0, 0, 0, 0, 0, 0, 0, 0, 0, 0, 0, 0, 0, 0, 0, 0, 0, 0, 0, 0, 0, 0, 0, 0, 0, 0, 0, 0, 0, 0, 0, 0, 0, 0, 0, 0, 4, 4, 4, 4, 4, 4, 4, 4, 4, 4, 4, 4, 4, 4, 4, 4, 4, 4, 4, 4, 4, 4, 4, 4, 4, 4, 4, 4, 4, 4, 4, 4, 4, 4, 4, 4, 4, 4, 4, 4, 4, 4, 4, 4, 4, 4, 4, 4, 4, 4, 4, 4, 4, 4, 4, 4, 4, 4, 4, 4, 4, 4, 4, 4, 4, 4, 4, 4, 4, 4, 4, 4, 4, 4, 4, 4, 4, 4, 4, 4, 4, 4, 4, 4, 4, 4, 4, 4, 4, 4, 4, 4, 4, 4, 4, 4, 4, 4, 4, 4, 4, 4, 4, 4, 4, 4, 4, 4, 4, 4, 4, 4, 4, 4, 4, 4, 4, 4, 4, 4, 3, 3, 3, 3, 3, 3, 3, 3, 3, 3, 3, 3, 3, 3, 3, 3, 3, 3, 3, 3, 3, 3, 3, 3, 3, 3, 3, 3, 3, 3, 3, 3, 0, 2, 2, 2, 2, 2, 2, 2, 2, 2, 3, 0, 0, 0, 1, 1, 1, 0, 0, 0, 5, 7, 5, 7, 5, 5, 0, 0, 0, 0, 0, 0, 0, 0, 0, 0, 0, 0, 0, 0, 0, 0, 0, 0, 0, 0, 0, 0, 0, 0, 0, 0, 0, 0, 0, 0, 0, 0, 2, 2, 2, 2, 2, 5, 5, 7, 7, 7, 7, 0, 0, 0, 0, 0, 1, 0, 0, 0, 0, 0, 0, 0, 0, 0, 0, 0, 0, 0, 0, 0, 0, 0, 0, 0, 0, 7, 7, 7, 7, 7, 7, 7, 7, 7, 7, 7, 7, 7, 7, 4, 4, 4, 4, 4, 0, 0, 0, 4, 4, 4, 0, 0, 0, 0, 0, 0, 0, 0, 0, 0, 0, 0, 0, 0, 0, 0, 0, 0, 0, 0, 0, 0, 0, 0, 0, 0, 0, 0, 0, 0, 0, 0, 0, 0, 0, 0, 0, 0, 0, 0, 0, 0, 0, 0, 0, 0, 0, 4, 4, 4, 4, 4, 4, 4, 4, 4, 4, 4, 4, 4, 4, 4, 4, 4, 4, 4, 4, 4, 4, 4, 4, 4, 4, 4, 4, 4, 4, 4, 4, 4, 4, 4, 4, 4, 4, 4, 4, 4, 4, 4, 4, 4, 4, 4, 4, 4, 4, 4, 4, 4, 4, 4, 4, 4, 4, 4, 4, 4, 4, 4, 4, 4, 4, 4, 4, 4, 4, 4, 4, 4, 4, 4, 4, 4, 4, 4, 4, 4, 4, 4, 4, 4, 4, 4, 4, 4, 4, 4, 4, 4, 4, 4, 4, 4, 4, 4, 4, 4, 4, 4, 4, 4, 4, 4, 4, 4, 4, 4, 4, 4, 4, 4, 4, 4, 4, 4, 4, 3, 3, 3, 3, 3, 3, 3, 3, 3, 3, 3, 3, 3, 3, 3, 3, 3, 3, 3, 3, 3, 3, 3, 3, 3, 3, 3, 3, 3, 3, 3, 3, 0, 2, 2, 2, 2, 2, 2, 2, 2, 2, 3, 0, 0, 0, 1, 1, 1, 0, 0, 0, 5, 7, 5, 7, 5, 5, 0, 0, 0, 0, 0, 0, 0, 0, 0, 0, 0, 0, 0, 0, 0, 0, 0, 0, 0, 0, 0, 0, 0, 0, 0, 0, 0, 0, 0, 0, 0, 0, 2, 2, 2, 2, 2, 5, 5, 7, 7, 7, 7, 0, 0, 0, 0, 0, 1, 0, 0, 0, 0, 0, 0, 0, 0, 0, 0, 0, 0, 0, 0, 0, 0, 0, 0, 0, 0, 3, 3, 3, 0, 0, 0, 0, 0, 0, 0, 1, 0, 1, 0, 0, 0, 0, 0, 0])
me_cube_001.materials.append(mat_body)
me_cube_001.materials.append(mat_windows)
me_cube_001.materials.append(mat_lights)
me_cube_001.materials.append(mat_metal)
me_cube_001.materials.append(mat_tires)
me_cube_001.materials.append(mat_lights_red)
me_cube_001.materials.append(mat_carmaterial_orange)
me_cube_001.materials.append(mat_lights_orange)
me_cube_001.use_remesh_preserve_volume = False
me_cube_001.use_remesh_preserve_attributes = False
me_cube_001.use_mirror_vertex_groups = False
me_cube_001.update()

# ---- objects
ob_light = bpy.data.objects.new('Light', light_light)
ob_camera = bpy.data.objects.new('Camera', cam_camera)
ob_coach = bpy.data.objects.new('Coach', me_cube_001)

# ---- transforms, parenting, visibility, modifiers, constraints
ob_light.location = (4.076, 1.005, 5.904)
ob_light.rotation_euler = (0.6503, 0.05522, 1.866)
ob_light.lock_rotations_4d = False
ob_light.empty_display_type = 'ARROWS'
ob_light.color = (0.0, 0.0, 0.0, 0.0)
ob_light.lineart.crease_threshold = 0.0
ob_camera.location = (7.359, -6.926, 4.958)
ob_camera.rotation_euler = (1.109, 0.0, 0.8149)
ob_camera.lock_rotations_4d = False
ob_camera.empty_display_type = 'ARROWS'
ob_camera.color = (0.0, 0.0, 0.0, 0.0)
ob_camera.display_type = 'WIRE'
ob_camera.lineart.crease_threshold = 0.0
ob_coach.location = (0.0, 0.0, 0.0)
ob_coach.scale = (0.6312, 0.6312, 0.6312)
ob_coach.lineart.crease_threshold = 0.0

# ---- collection membership
col_collection.objects.link(ob_light)
col_collection.objects.link(ob_camera)
col_collection.objects.link(ob_coach)

# ---- scene / render settings (as saved in the file)
scene.camera = ob_camera
scene.frame_start = 1; scene.frame_end = 250; scene.frame_set(1)
scene.render.engine = 'BLENDER_EEVEE_NEXT'
scene.cycles.use_denoising = False
scene.cycles.samples = 128
scene.cycles.sampling_pattern = 'TABULATED_SOBOL'
scene.cycles.use_adaptive_sampling = False
scene.cycles.use_light_tree = False
scene.view_settings.view_transform = 'Filmic'
bpy.context.view_layer.update()
